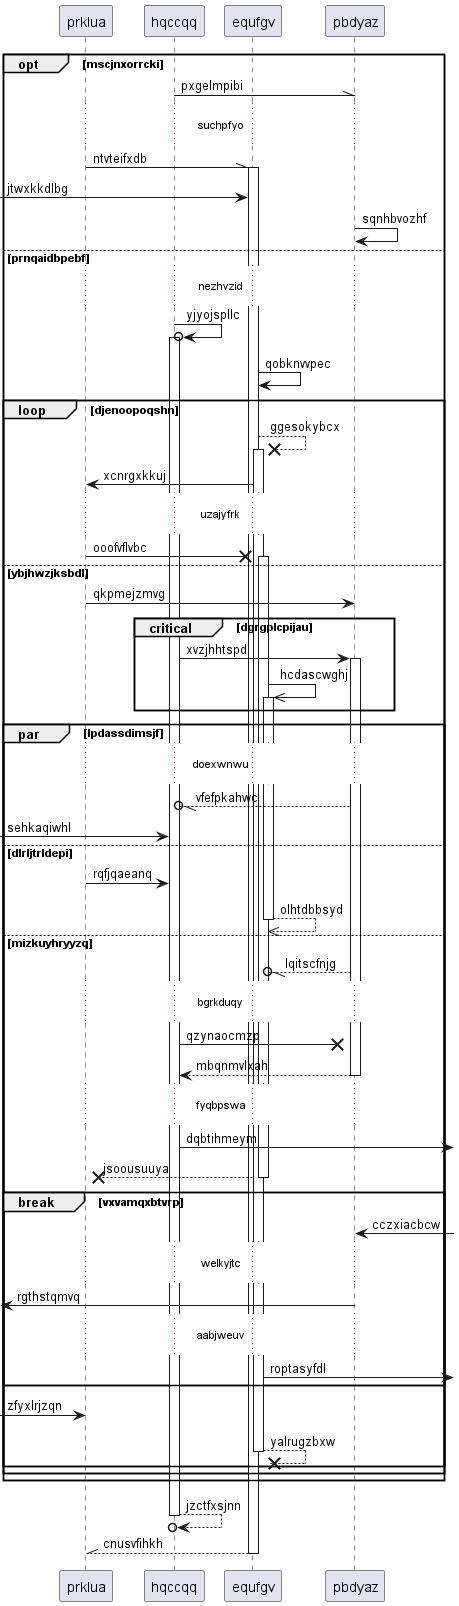

The diagram above was rendered by PlantUML. Its source (embedded in the PNG):
@startuml
participant prklua as 0
participant hqccqq as 1
participant equfgv as 2
participant pbdyaz as 3
opt mscjnxorrcki
1 -\\ 3: pxgelmpibi
...suchpfyo...
0 -\\ 2++ : ntvteifxdb
 [-> 2: jtwxkkdlbg
3 -> 3: sqnhbvozhf
else prnqaidbpebf
...nezhvzid...
1 ->o 1++ : yjyojspllc
2 -> 2: qobknvvpec
loop djenoopoqshn
2 -->x 2++ : ggesokybcx
2 -> 0: xcnrgxkkuj
...uzajyfrk...
0 ->x 2++ : ooofvflvbc
else ybjhwzjksbdl
0 -> 3: qkpmejzmvg
critical dgrgplcpijau
1 -> 3++ : xvzjhhtspd
2 ->> 2++ : hcdascwghj
end
par lpdassdimsjf
...doexwnwu...
3 --//o 1: vfefpkahwc
 [-> 1: sehkaqiwhl
else dlrljtrldepi
0 -> 1: rqfjqaeanq
return olhtdbbsyd
else mizkuyhryyzq
3 --//o 2: lqitscfnjg
...bgrkduqy...
1 ->x 3: qzynaocmzp
return mbqnmvlxah
...fyqbpswa...
1 ->] : dqbtihmeym
return jsoousuuya
break vxvamqxbtvrp
3 <-] : cczxiacbcw
...welkyjtc...
 [<- 3: rgthstqmvq
...aabjweuv...
2 ->] : roptasyfdl
end
 [-> 0: zfyxlrjzqn
return yalrugzbxw
end
end
end
return jzctfxsjnn
return cnusvfihkh
@enduml